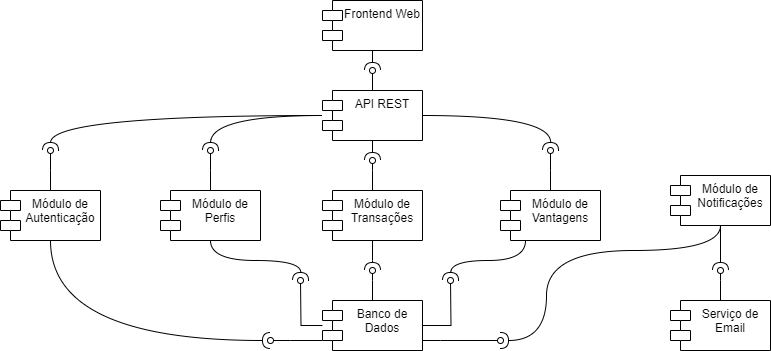

The diagram above was exported from draw.io. Its source (the exported page's mxGraphModel, read from the mxfile embedded in the PNG):
<mxGraphModel dx="872" dy="465" grid="1" gridSize="10" guides="1" tooltips="1" connect="1" arrows="1" fold="1" page="1" pageScale="1" pageWidth="827" pageHeight="1169" math="0" shadow="0">
  <root>
    <mxCell id="0" />
    <mxCell id="1" parent="0" />
    <mxCell id="C2ZW92uEtdmMykY9HH0U-3" style="edgeStyle=orthogonalEdgeStyle;rounded=0;orthogonalLoop=1;jettySize=auto;html=1;endArrow=halfCircle;endFill=0;" edge="1" parent="1" source="Lk-7Cm1_FcsgzJypIx5Y-21">
      <mxGeometry relative="1" as="geometry">
        <mxPoint x="452" y="120" as="targetPoint" />
      </mxGeometry>
    </mxCell>
    <mxCell id="Lk-7Cm1_FcsgzJypIx5Y-21" value="Frontend Web" style="shape=module;align=left;spacingLeft=20;align=center;verticalAlign=top;whiteSpace=wrap;html=1;" parent="1" vertex="1">
      <mxGeometry x="402" y="50" width="100" height="50" as="geometry" />
    </mxCell>
    <mxCell id="Lk-7Cm1_FcsgzJypIx5Y-31" style="edgeStyle=orthogonalEdgeStyle;rounded=0;orthogonalLoop=1;jettySize=auto;html=1;curved=1;endArrow=halfCircle;endFill=0;" parent="1" source="Lk-7Cm1_FcsgzJypIx5Y-22" edge="1">
      <mxGeometry relative="1" as="geometry">
        <mxPoint x="130" y="200" as="targetPoint" />
      </mxGeometry>
    </mxCell>
    <mxCell id="Lk-7Cm1_FcsgzJypIx5Y-32" style="edgeStyle=orthogonalEdgeStyle;rounded=0;orthogonalLoop=1;jettySize=auto;html=1;curved=1;endArrow=halfCircle;endFill=0;" parent="1" source="Lk-7Cm1_FcsgzJypIx5Y-22" edge="1">
      <mxGeometry relative="1" as="geometry">
        <mxPoint x="290" y="200" as="targetPoint" />
      </mxGeometry>
    </mxCell>
    <mxCell id="Lk-7Cm1_FcsgzJypIx5Y-34" style="edgeStyle=orthogonalEdgeStyle;rounded=0;orthogonalLoop=1;jettySize=auto;html=1;curved=1;endArrow=halfCircle;endFill=0;" parent="1" source="Lk-7Cm1_FcsgzJypIx5Y-22" edge="1">
      <mxGeometry relative="1" as="geometry">
        <mxPoint x="630" y="200" as="targetPoint" />
      </mxGeometry>
    </mxCell>
    <mxCell id="C2ZW92uEtdmMykY9HH0U-2" style="edgeStyle=orthogonalEdgeStyle;rounded=0;orthogonalLoop=1;jettySize=auto;html=1;endArrow=oval;endFill=0;" edge="1" parent="1" source="Lk-7Cm1_FcsgzJypIx5Y-22">
      <mxGeometry relative="1" as="geometry">
        <mxPoint x="452" y="120" as="targetPoint" />
      </mxGeometry>
    </mxCell>
    <mxCell id="C2ZW92uEtdmMykY9HH0U-6" style="edgeStyle=orthogonalEdgeStyle;rounded=0;orthogonalLoop=1;jettySize=auto;html=1;endArrow=halfCircle;endFill=0;" edge="1" parent="1" source="Lk-7Cm1_FcsgzJypIx5Y-22">
      <mxGeometry relative="1" as="geometry">
        <mxPoint x="452" y="210" as="targetPoint" />
      </mxGeometry>
    </mxCell>
    <mxCell id="Lk-7Cm1_FcsgzJypIx5Y-22" value="API REST" style="shape=module;align=left;spacingLeft=20;align=center;verticalAlign=top;whiteSpace=wrap;html=1;" parent="1" vertex="1">
      <mxGeometry x="402" y="140" width="100" height="50" as="geometry" />
    </mxCell>
    <mxCell id="C2ZW92uEtdmMykY9HH0U-4" style="edgeStyle=orthogonalEdgeStyle;rounded=0;orthogonalLoop=1;jettySize=auto;html=1;endArrow=oval;endFill=0;" edge="1" parent="1" source="Lk-7Cm1_FcsgzJypIx5Y-23">
      <mxGeometry relative="1" as="geometry">
        <mxPoint x="130" y="200" as="targetPoint" />
      </mxGeometry>
    </mxCell>
    <mxCell id="Lk-7Cm1_FcsgzJypIx5Y-23" value="Módulo de Autenticação" style="shape=module;align=left;spacingLeft=20;align=center;verticalAlign=top;whiteSpace=wrap;html=1;" parent="1" vertex="1">
      <mxGeometry x="80" y="240" width="100" height="50" as="geometry" />
    </mxCell>
    <mxCell id="C2ZW92uEtdmMykY9HH0U-9" style="edgeStyle=orthogonalEdgeStyle;rounded=0;orthogonalLoop=1;jettySize=auto;html=1;endArrow=oval;endFill=0;" edge="1" parent="1" source="Lk-7Cm1_FcsgzJypIx5Y-24">
      <mxGeometry relative="1" as="geometry">
        <mxPoint x="380" y="330" as="targetPoint" />
      </mxGeometry>
    </mxCell>
    <mxCell id="C2ZW92uEtdmMykY9HH0U-11" style="edgeStyle=orthogonalEdgeStyle;rounded=0;orthogonalLoop=1;jettySize=auto;html=1;endArrow=oval;endFill=0;" edge="1" parent="1" source="Lk-7Cm1_FcsgzJypIx5Y-24">
      <mxGeometry relative="1" as="geometry">
        <mxPoint x="350" y="390" as="targetPoint" />
        <Array as="points">
          <mxPoint x="370" y="390" />
          <mxPoint x="370" y="390" />
        </Array>
      </mxGeometry>
    </mxCell>
    <mxCell id="C2ZW92uEtdmMykY9HH0U-12" style="edgeStyle=orthogonalEdgeStyle;rounded=0;orthogonalLoop=1;jettySize=auto;html=1;endArrow=oval;endFill=0;" edge="1" parent="1" source="Lk-7Cm1_FcsgzJypIx5Y-24">
      <mxGeometry relative="1" as="geometry">
        <mxPoint x="452" y="320" as="targetPoint" />
      </mxGeometry>
    </mxCell>
    <mxCell id="C2ZW92uEtdmMykY9HH0U-13" style="edgeStyle=orthogonalEdgeStyle;rounded=0;orthogonalLoop=1;jettySize=auto;html=1;endArrow=oval;endFill=0;" edge="1" parent="1" source="Lk-7Cm1_FcsgzJypIx5Y-24">
      <mxGeometry relative="1" as="geometry">
        <mxPoint x="530" y="330" as="targetPoint" />
      </mxGeometry>
    </mxCell>
    <mxCell id="C2ZW92uEtdmMykY9HH0U-14" style="edgeStyle=orthogonalEdgeStyle;rounded=0;orthogonalLoop=1;jettySize=auto;html=1;endArrow=oval;endFill=0;" edge="1" parent="1" source="Lk-7Cm1_FcsgzJypIx5Y-24">
      <mxGeometry relative="1" as="geometry">
        <mxPoint x="580" y="390" as="targetPoint" />
        <Array as="points">
          <mxPoint x="520" y="390" />
          <mxPoint x="520" y="390" />
        </Array>
      </mxGeometry>
    </mxCell>
    <mxCell id="Lk-7Cm1_FcsgzJypIx5Y-24" value="Banco de Dados" style="shape=module;align=left;spacingLeft=20;align=center;verticalAlign=top;whiteSpace=wrap;html=1;" parent="1" vertex="1">
      <mxGeometry x="402" y="350" width="100" height="50" as="geometry" />
    </mxCell>
    <mxCell id="C2ZW92uEtdmMykY9HH0U-5" style="edgeStyle=orthogonalEdgeStyle;rounded=0;orthogonalLoop=1;jettySize=auto;html=1;endArrow=oval;endFill=0;" edge="1" parent="1" source="Lk-7Cm1_FcsgzJypIx5Y-25">
      <mxGeometry relative="1" as="geometry">
        <mxPoint x="290" y="200" as="targetPoint" />
      </mxGeometry>
    </mxCell>
    <mxCell id="Lk-7Cm1_FcsgzJypIx5Y-25" value="Módulo de Perfis" style="shape=module;align=left;spacingLeft=20;align=center;verticalAlign=top;whiteSpace=wrap;html=1;" parent="1" vertex="1">
      <mxGeometry x="240" y="240" width="100" height="50" as="geometry" />
    </mxCell>
    <mxCell id="Lk-7Cm1_FcsgzJypIx5Y-38" style="edgeStyle=orthogonalEdgeStyle;rounded=0;orthogonalLoop=1;jettySize=auto;html=1;curved=1;endArrow=halfCircle;endFill=0;" parent="1" source="Lk-7Cm1_FcsgzJypIx5Y-26" edge="1">
      <mxGeometry relative="1" as="geometry">
        <mxPoint x="452" y="320" as="targetPoint" />
      </mxGeometry>
    </mxCell>
    <mxCell id="C2ZW92uEtdmMykY9HH0U-7" style="edgeStyle=orthogonalEdgeStyle;rounded=0;orthogonalLoop=1;jettySize=auto;html=1;endArrow=oval;endFill=0;" edge="1" parent="1" source="Lk-7Cm1_FcsgzJypIx5Y-26">
      <mxGeometry relative="1" as="geometry">
        <mxPoint x="452" y="210" as="targetPoint" />
      </mxGeometry>
    </mxCell>
    <mxCell id="Lk-7Cm1_FcsgzJypIx5Y-26" value="Módulo de Transações" style="shape=module;align=left;spacingLeft=20;align=center;verticalAlign=top;whiteSpace=wrap;html=1;" parent="1" vertex="1">
      <mxGeometry x="402" y="240" width="100" height="50" as="geometry" />
    </mxCell>
    <mxCell id="Lk-7Cm1_FcsgzJypIx5Y-37" style="edgeStyle=orthogonalEdgeStyle;rounded=0;orthogonalLoop=1;jettySize=auto;html=1;curved=1;exitX=0.25;exitY=1;exitDx=0;exitDy=0;endArrow=halfCircle;endFill=0;" parent="1" source="Lk-7Cm1_FcsgzJypIx5Y-27" edge="1">
      <mxGeometry relative="1" as="geometry">
        <mxPoint x="530" y="330" as="targetPoint" />
      </mxGeometry>
    </mxCell>
    <mxCell id="C2ZW92uEtdmMykY9HH0U-8" style="edgeStyle=orthogonalEdgeStyle;rounded=0;orthogonalLoop=1;jettySize=auto;html=1;endArrow=oval;endFill=0;" edge="1" parent="1" source="Lk-7Cm1_FcsgzJypIx5Y-27">
      <mxGeometry relative="1" as="geometry">
        <mxPoint x="630" y="200" as="targetPoint" />
      </mxGeometry>
    </mxCell>
    <mxCell id="Lk-7Cm1_FcsgzJypIx5Y-27" value="Módulo de Vantagens" style="shape=module;align=left;spacingLeft=20;align=center;verticalAlign=top;whiteSpace=wrap;html=1;" parent="1" vertex="1">
      <mxGeometry x="580" y="240" width="100" height="50" as="geometry" />
    </mxCell>
    <mxCell id="Lk-7Cm1_FcsgzJypIx5Y-36" style="edgeStyle=orthogonalEdgeStyle;rounded=0;orthogonalLoop=1;jettySize=auto;html=1;curved=1;endArrow=halfCircle;endFill=0;" parent="1" source="Lk-7Cm1_FcsgzJypIx5Y-28" edge="1">
      <mxGeometry relative="1" as="geometry">
        <mxPoint x="800" y="320" as="targetPoint" />
      </mxGeometry>
    </mxCell>
    <mxCell id="Lk-7Cm1_FcsgzJypIx5Y-39" style="edgeStyle=orthogonalEdgeStyle;rounded=0;orthogonalLoop=1;jettySize=auto;html=1;curved=1;endArrow=halfCircle;endFill=0;" parent="1" source="Lk-7Cm1_FcsgzJypIx5Y-28" edge="1">
      <mxGeometry relative="1" as="geometry">
        <Array as="points">
          <mxPoint x="800" y="300" />
          <mxPoint x="626" y="300" />
          <mxPoint x="626" y="390" />
        </Array>
        <mxPoint x="580" y="390" as="targetPoint" />
      </mxGeometry>
    </mxCell>
    <mxCell id="Lk-7Cm1_FcsgzJypIx5Y-28" value="Módulo de Notificações" style="shape=module;align=left;spacingLeft=20;align=center;verticalAlign=top;whiteSpace=wrap;html=1;" parent="1" vertex="1">
      <mxGeometry x="750" y="225" width="100" height="50" as="geometry" />
    </mxCell>
    <mxCell id="C2ZW92uEtdmMykY9HH0U-15" style="edgeStyle=orthogonalEdgeStyle;rounded=0;orthogonalLoop=1;jettySize=auto;html=1;endArrow=oval;endFill=0;" edge="1" parent="1" source="Lk-7Cm1_FcsgzJypIx5Y-29">
      <mxGeometry relative="1" as="geometry">
        <mxPoint x="800" y="320" as="targetPoint" />
      </mxGeometry>
    </mxCell>
    <mxCell id="Lk-7Cm1_FcsgzJypIx5Y-29" value="Serviço de Email" style="shape=module;align=left;spacingLeft=20;align=center;verticalAlign=top;whiteSpace=wrap;html=1;" parent="1" vertex="1">
      <mxGeometry x="750" y="350" width="100" height="50" as="geometry" />
    </mxCell>
    <mxCell id="Lk-7Cm1_FcsgzJypIx5Y-40" style="edgeStyle=orthogonalEdgeStyle;rounded=0;orthogonalLoop=1;jettySize=auto;html=1;curved=1;exitX=0.5;exitY=1;exitDx=0;exitDy=0;endArrow=halfCircle;endFill=0;" parent="1" source="Lk-7Cm1_FcsgzJypIx5Y-25" edge="1">
      <mxGeometry relative="1" as="geometry">
        <mxPoint x="380" y="330" as="targetPoint" />
      </mxGeometry>
    </mxCell>
    <mxCell id="Lk-7Cm1_FcsgzJypIx5Y-41" style="edgeStyle=orthogonalEdgeStyle;rounded=0;orthogonalLoop=1;jettySize=auto;html=1;curved=1;exitX=0.5;exitY=1;exitDx=0;exitDy=0;endArrow=halfCircle;endFill=0;" parent="1" source="Lk-7Cm1_FcsgzJypIx5Y-23" edge="1">
      <mxGeometry relative="1" as="geometry">
        <mxPoint x="350" y="390" as="targetPoint" />
        <Array as="points">
          <mxPoint x="130" y="390" />
        </Array>
      </mxGeometry>
    </mxCell>
  </root>
</mxGraphModel>